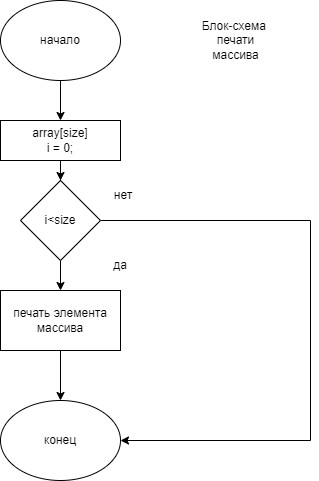

The diagram above was exported from draw.io. Its source (the exported page's mxGraphModel, read from the mxfile embedded in the PNG):
<mxGraphModel dx="1038" dy="489" grid="1" gridSize="10" guides="1" tooltips="1" connect="1" arrows="1" fold="1" page="1" pageScale="1" pageWidth="827" pageHeight="1169" math="0" shadow="0">
  <root>
    <mxCell id="Jn4vhlYuYTYQux1gH0qd-0" />
    <mxCell id="Jn4vhlYuYTYQux1gH0qd-1" parent="Jn4vhlYuYTYQux1gH0qd-0" />
    <mxCell id="tjVytvMpR_9ws8fY--Yu-4" value="" style="edgeStyle=orthogonalEdgeStyle;rounded=0;orthogonalLoop=1;jettySize=auto;html=1;" edge="1" parent="Jn4vhlYuYTYQux1gH0qd-1" source="Jn4vhlYuYTYQux1gH0qd-4">
      <mxGeometry relative="1" as="geometry">
        <mxPoint x="370" y="200" as="targetPoint" />
      </mxGeometry>
    </mxCell>
    <mxCell id="Jn4vhlYuYTYQux1gH0qd-4" value="начало" style="ellipse;whiteSpace=wrap;html=1;" vertex="1" parent="Jn4vhlYuYTYQux1gH0qd-1">
      <mxGeometry x="310" y="80" width="120" height="80" as="geometry" />
    </mxCell>
    <mxCell id="Jn4vhlYuYTYQux1gH0qd-16" value="Блок-схема &lt;br&gt;печати&lt;br&gt;массива" style="text;html=1;align=center;verticalAlign=middle;resizable=0;points=[];autosize=1;strokeColor=none;fillColor=none;" vertex="1" parent="Jn4vhlYuYTYQux1gH0qd-1">
      <mxGeometry x="500" y="90" width="90" height="60" as="geometry" />
    </mxCell>
    <mxCell id="tjVytvMpR_9ws8fY--Yu-6" value="конец" style="ellipse;whiteSpace=wrap;html=1;" vertex="1" parent="Jn4vhlYuYTYQux1gH0qd-1">
      <mxGeometry x="310" y="480" width="120" height="80" as="geometry" />
    </mxCell>
    <mxCell id="pnxdt63X2KE9_SJ2ZzoM-2" value="" style="edgeStyle=orthogonalEdgeStyle;rounded=0;orthogonalLoop=1;jettySize=auto;html=1;entryX=1;entryY=0.5;entryDx=0;entryDy=0;" edge="1" parent="Jn4vhlYuYTYQux1gH0qd-1" source="tjVytvMpR_9ws8fY--Yu-11" target="tjVytvMpR_9ws8fY--Yu-6">
      <mxGeometry relative="1" as="geometry">
        <mxPoint x="490" y="300" as="targetPoint" />
        <Array as="points">
          <mxPoint x="620" y="300" />
          <mxPoint x="620" y="520" />
        </Array>
      </mxGeometry>
    </mxCell>
    <mxCell id="pnxdt63X2KE9_SJ2ZzoM-11" value="" style="edgeStyle=orthogonalEdgeStyle;rounded=0;orthogonalLoop=1;jettySize=auto;html=1;" edge="1" parent="Jn4vhlYuYTYQux1gH0qd-1" source="tjVytvMpR_9ws8fY--Yu-11" target="pnxdt63X2KE9_SJ2ZzoM-8">
      <mxGeometry relative="1" as="geometry" />
    </mxCell>
    <mxCell id="tjVytvMpR_9ws8fY--Yu-11" value="i&amp;lt;size" style="rhombus;whiteSpace=wrap;html=1;" vertex="1" parent="Jn4vhlYuYTYQux1gH0qd-1">
      <mxGeometry x="330" y="260" width="80" height="80" as="geometry" />
    </mxCell>
    <mxCell id="pnxdt63X2KE9_SJ2ZzoM-0" value="" style="edgeStyle=orthogonalEdgeStyle;rounded=0;orthogonalLoop=1;jettySize=auto;html=1;" edge="1" parent="Jn4vhlYuYTYQux1gH0qd-1" source="tjVytvMpR_9ws8fY--Yu-12" target="tjVytvMpR_9ws8fY--Yu-11">
      <mxGeometry relative="1" as="geometry" />
    </mxCell>
    <mxCell id="tjVytvMpR_9ws8fY--Yu-12" value="array[size]&lt;br&gt;i = 0;" style="rounded=0;whiteSpace=wrap;html=1;" vertex="1" parent="Jn4vhlYuYTYQux1gH0qd-1">
      <mxGeometry x="310" y="200" width="120" height="40" as="geometry" />
    </mxCell>
    <mxCell id="pnxdt63X2KE9_SJ2ZzoM-6" value="нет" style="text;html=1;strokeColor=none;fillColor=none;align=center;verticalAlign=middle;whiteSpace=wrap;rounded=0;" vertex="1" parent="Jn4vhlYuYTYQux1gH0qd-1">
      <mxGeometry x="403" y="260" width="60" height="30" as="geometry" />
    </mxCell>
    <mxCell id="pnxdt63X2KE9_SJ2ZzoM-7" value="да" style="text;html=1;strokeColor=none;fillColor=none;align=center;verticalAlign=middle;whiteSpace=wrap;rounded=0;" vertex="1" parent="Jn4vhlYuYTYQux1gH0qd-1">
      <mxGeometry x="400" y="330" width="60" height="30" as="geometry" />
    </mxCell>
    <mxCell id="pnxdt63X2KE9_SJ2ZzoM-12" value="" style="edgeStyle=orthogonalEdgeStyle;rounded=0;orthogonalLoop=1;jettySize=auto;html=1;" edge="1" parent="Jn4vhlYuYTYQux1gH0qd-1" source="pnxdt63X2KE9_SJ2ZzoM-8" target="tjVytvMpR_9ws8fY--Yu-6">
      <mxGeometry relative="1" as="geometry" />
    </mxCell>
    <mxCell id="pnxdt63X2KE9_SJ2ZzoM-8" value="печать элемента&lt;br&gt;массива" style="rounded=0;whiteSpace=wrap;html=1;" vertex="1" parent="Jn4vhlYuYTYQux1gH0qd-1">
      <mxGeometry x="310" y="370" width="120" height="60" as="geometry" />
    </mxCell>
  </root>
</mxGraphModel>